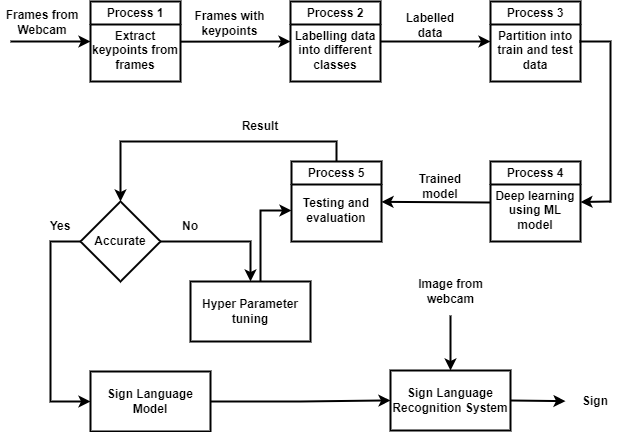

The diagram above was exported from draw.io. Its source (the exported page's mxGraphModel, read from the mxfile embedded in the PNG):
<mxGraphModel dx="733" dy="329" grid="1" gridSize="12" guides="1" tooltips="1" connect="1" arrows="1" fold="1" page="1" pageScale="1" pageWidth="827" pageHeight="1169" math="0" shadow="0">
  <root>
    <mxCell id="WIyWlLk6GJQsqaUBKTNV-0" />
    <mxCell id="WIyWlLk6GJQsqaUBKTNV-1" parent="WIyWlLk6GJQsqaUBKTNV-0" />
    <mxCell id="yFkeKYwFdPi2oIirmAaR-3" value="" style="endArrow=classic;html=1;rounded=0;labelBackgroundColor=none;fontColor=default;strokeWidth=2;fontStyle=1" parent="WIyWlLk6GJQsqaUBKTNV-1" edge="1">
      <mxGeometry width="50" height="50" relative="1" as="geometry">
        <mxPoint x="120" y="120" as="sourcePoint" />
        <mxPoint x="200" y="120" as="targetPoint" />
      </mxGeometry>
    </mxCell>
    <mxCell id="yFkeKYwFdPi2oIirmAaR-4" value="Frames from Webcam" style="text;html=1;strokeColor=none;fillColor=none;align=center;verticalAlign=middle;whiteSpace=wrap;rounded=0;labelBackgroundColor=none;strokeWidth=2;fontSize=12;fontStyle=1" parent="WIyWlLk6GJQsqaUBKTNV-1" vertex="1">
      <mxGeometry x="111" y="86" width="82" height="30" as="geometry" />
    </mxCell>
    <mxCell id="yFkeKYwFdPi2oIirmAaR-8" value="Process 1" style="swimlane;whiteSpace=wrap;html=1;labelBackgroundColor=none;rounded=0;strokeWidth=2;fontStyle=1" parent="WIyWlLk6GJQsqaUBKTNV-1" vertex="1">
      <mxGeometry x="200" y="80" width="90" height="80" as="geometry">
        <mxRectangle x="200" y="80" width="100" height="30" as="alternateBounds" />
      </mxGeometry>
    </mxCell>
    <mxCell id="yFkeKYwFdPi2oIirmAaR-9" value="Extract keypoints from frames" style="text;html=1;strokeColor=none;fillColor=none;align=center;verticalAlign=middle;whiteSpace=wrap;rounded=0;labelBackgroundColor=none;strokeWidth=2;fontStyle=1" parent="yFkeKYwFdPi2oIirmAaR-8" vertex="1">
      <mxGeometry y="34" width="90" height="30" as="geometry" />
    </mxCell>
    <mxCell id="yFkeKYwFdPi2oIirmAaR-10" value="" style="endArrow=classic;html=1;rounded=0;exitX=0.997;exitY=0.205;exitDx=0;exitDy=0;exitPerimeter=0;labelBackgroundColor=none;fontColor=default;strokeWidth=2;fontStyle=1" parent="WIyWlLk6GJQsqaUBKTNV-1" source="yFkeKYwFdPi2oIirmAaR-9" edge="1">
      <mxGeometry width="50" height="50" relative="1" as="geometry">
        <mxPoint x="340" y="160" as="sourcePoint" />
        <mxPoint x="400" y="120" as="targetPoint" />
      </mxGeometry>
    </mxCell>
    <mxCell id="yFkeKYwFdPi2oIirmAaR-11" value="Frames with keypoints" style="text;html=1;strokeColor=none;fillColor=none;align=center;verticalAlign=middle;whiteSpace=wrap;rounded=0;labelBackgroundColor=none;strokeWidth=2;fontStyle=1" parent="WIyWlLk6GJQsqaUBKTNV-1" vertex="1">
      <mxGeometry x="300" y="87" width="79" height="30" as="geometry" />
    </mxCell>
    <mxCell id="yFkeKYwFdPi2oIirmAaR-13" value="Process 2" style="swimlane;whiteSpace=wrap;html=1;labelBackgroundColor=none;rounded=0;strokeWidth=2;fontStyle=1" parent="WIyWlLk6GJQsqaUBKTNV-1" vertex="1">
      <mxGeometry x="400" y="80" width="90" height="80" as="geometry">
        <mxRectangle x="200" y="80" width="100" height="30" as="alternateBounds" />
      </mxGeometry>
    </mxCell>
    <mxCell id="yFkeKYwFdPi2oIirmAaR-14" value="Labelling data into different classes" style="text;html=1;strokeColor=none;fillColor=none;align=center;verticalAlign=middle;whiteSpace=wrap;rounded=0;labelBackgroundColor=none;strokeWidth=2;fontStyle=1" parent="yFkeKYwFdPi2oIirmAaR-13" vertex="1">
      <mxGeometry y="34" width="90" height="30" as="geometry" />
    </mxCell>
    <mxCell id="yFkeKYwFdPi2oIirmAaR-16" value="" style="endArrow=classic;html=1;rounded=0;labelBackgroundColor=none;fontColor=default;strokeWidth=2;fontStyle=1" parent="WIyWlLk6GJQsqaUBKTNV-1" edge="1">
      <mxGeometry width="50" height="50" relative="1" as="geometry">
        <mxPoint x="490" y="120" as="sourcePoint" />
        <mxPoint x="600" y="120" as="targetPoint" />
      </mxGeometry>
    </mxCell>
    <mxCell id="yFkeKYwFdPi2oIirmAaR-18" value="Labelled data" style="text;html=1;strokeColor=none;fillColor=none;align=center;verticalAlign=middle;whiteSpace=wrap;rounded=0;labelBackgroundColor=none;strokeWidth=2;fontStyle=1" parent="WIyWlLk6GJQsqaUBKTNV-1" vertex="1">
      <mxGeometry x="510" y="89" width="60" height="30" as="geometry" />
    </mxCell>
    <mxCell id="yFkeKYwFdPi2oIirmAaR-20" value="Process 3" style="swimlane;whiteSpace=wrap;html=1;labelBackgroundColor=none;rounded=0;strokeWidth=2;fontStyle=1" parent="WIyWlLk6GJQsqaUBKTNV-1" vertex="1">
      <mxGeometry x="600" y="80" width="90" height="80" as="geometry">
        <mxRectangle x="200" y="80" width="100" height="30" as="alternateBounds" />
      </mxGeometry>
    </mxCell>
    <mxCell id="yFkeKYwFdPi2oIirmAaR-21" value="Partition into train and test data" style="text;html=1;strokeColor=none;fillColor=none;align=center;verticalAlign=middle;whiteSpace=wrap;rounded=0;labelBackgroundColor=none;strokeWidth=2;fontStyle=1" parent="yFkeKYwFdPi2oIirmAaR-20" vertex="1">
      <mxGeometry y="34" width="90" height="30" as="geometry" />
    </mxCell>
    <mxCell id="yFkeKYwFdPi2oIirmAaR-23" value="Process 4" style="swimlane;whiteSpace=wrap;html=1;labelBackgroundColor=none;rounded=0;strokeWidth=2;fontStyle=1" parent="WIyWlLk6GJQsqaUBKTNV-1" vertex="1">
      <mxGeometry x="600" y="240" width="90" height="80" as="geometry">
        <mxRectangle x="200" y="80" width="100" height="30" as="alternateBounds" />
      </mxGeometry>
    </mxCell>
    <mxCell id="yFkeKYwFdPi2oIirmAaR-24" value="Deep learning using ML model" style="text;html=1;strokeColor=none;fillColor=none;align=center;verticalAlign=middle;whiteSpace=wrap;rounded=0;labelBackgroundColor=none;strokeWidth=2;fontStyle=1" parent="yFkeKYwFdPi2oIirmAaR-23" vertex="1">
      <mxGeometry y="34" width="90" height="30" as="geometry" />
    </mxCell>
    <mxCell id="yFkeKYwFdPi2oIirmAaR-77" style="edgeStyle=orthogonalEdgeStyle;rounded=0;orthogonalLoop=1;jettySize=auto;html=1;exitX=1;exitY=0.5;exitDx=0;exitDy=0;entryX=0.5;entryY=0;entryDx=0;entryDy=0;labelBackgroundColor=none;fontColor=default;strokeWidth=2;fontStyle=1" parent="WIyWlLk6GJQsqaUBKTNV-1" source="yFkeKYwFdPi2oIirmAaR-27" target="yFkeKYwFdPi2oIirmAaR-49" edge="1">
      <mxGeometry relative="1" as="geometry" />
    </mxCell>
    <mxCell id="yFkeKYwFdPi2oIirmAaR-78" style="edgeStyle=orthogonalEdgeStyle;rounded=0;orthogonalLoop=1;jettySize=auto;html=1;entryX=0;entryY=0.5;entryDx=0;entryDy=0;labelBackgroundColor=none;fontColor=default;strokeWidth=2;fontStyle=1" parent="WIyWlLk6GJQsqaUBKTNV-1" source="yFkeKYwFdPi2oIirmAaR-27" target="yFkeKYwFdPi2oIirmAaR-54" edge="1">
      <mxGeometry relative="1" as="geometry">
        <mxPoint x="150" y="480" as="targetPoint" />
        <Array as="points">
          <mxPoint x="160" y="320" />
          <mxPoint x="160" y="480" />
        </Array>
      </mxGeometry>
    </mxCell>
    <mxCell id="yFkeKYwFdPi2oIirmAaR-27" value="Accurate" style="rhombus;whiteSpace=wrap;html=1;labelBackgroundColor=none;rounded=0;strokeWidth=2;fontStyle=1" parent="WIyWlLk6GJQsqaUBKTNV-1" vertex="1">
      <mxGeometry x="190" y="280" width="80" height="80" as="geometry" />
    </mxCell>
    <mxCell id="yFkeKYwFdPi2oIirmAaR-28" value="" style="endArrow=classic;html=1;rounded=0;entryX=1;entryY=0.178;entryDx=0;entryDy=0;entryPerimeter=0;labelBackgroundColor=none;fontColor=default;strokeWidth=2;fontStyle=1" parent="WIyWlLk6GJQsqaUBKTNV-1" edge="1">
      <mxGeometry width="50" height="50" relative="1" as="geometry">
        <mxPoint x="600" y="281" as="sourcePoint" />
        <mxPoint x="491" y="280.34" as="targetPoint" />
      </mxGeometry>
    </mxCell>
    <mxCell id="yFkeKYwFdPi2oIirmAaR-29" value="Process 5" style="swimlane;whiteSpace=wrap;html=1;labelBackgroundColor=none;rounded=0;strokeWidth=2;fontStyle=1" parent="WIyWlLk6GJQsqaUBKTNV-1" vertex="1">
      <mxGeometry x="401" y="240" width="90" height="80" as="geometry">
        <mxRectangle x="200" y="80" width="100" height="30" as="alternateBounds" />
      </mxGeometry>
    </mxCell>
    <mxCell id="yFkeKYwFdPi2oIirmAaR-30" value="Testing and evaluation" style="text;html=1;strokeColor=none;fillColor=none;align=center;verticalAlign=middle;whiteSpace=wrap;rounded=0;labelBackgroundColor=none;strokeWidth=2;fontStyle=1" parent="yFkeKYwFdPi2oIirmAaR-29" vertex="1">
      <mxGeometry y="34" width="90" height="30" as="geometry" />
    </mxCell>
    <mxCell id="yFkeKYwFdPi2oIirmAaR-31" value="Trained model" style="text;html=1;strokeColor=none;fillColor=none;align=center;verticalAlign=middle;whiteSpace=wrap;rounded=0;labelBackgroundColor=none;strokeWidth=2;fontStyle=1" parent="WIyWlLk6GJQsqaUBKTNV-1" vertex="1">
      <mxGeometry x="520" y="250" width="60" height="30" as="geometry" />
    </mxCell>
    <mxCell id="yFkeKYwFdPi2oIirmAaR-38" value="" style="shape=partialRectangle;whiteSpace=wrap;html=1;bottom=0;right=0;fillColor=none;direction=south;labelBackgroundColor=none;rounded=0;strokeWidth=2;fontStyle=1" parent="WIyWlLk6GJQsqaUBKTNV-1" vertex="1">
      <mxGeometry x="690" y="120" width="30" height="160" as="geometry" />
    </mxCell>
    <mxCell id="yFkeKYwFdPi2oIirmAaR-43" value="Result" style="text;html=1;strokeColor=none;fillColor=none;align=center;verticalAlign=middle;whiteSpace=wrap;rounded=0;labelBackgroundColor=none;strokeWidth=2;fontStyle=1" parent="WIyWlLk6GJQsqaUBKTNV-1" vertex="1">
      <mxGeometry x="340" y="190" width="60" height="30" as="geometry" />
    </mxCell>
    <mxCell id="yFkeKYwFdPi2oIirmAaR-76" style="edgeStyle=orthogonalEdgeStyle;rounded=0;orthogonalLoop=1;jettySize=auto;html=1;entryX=0;entryY=0.5;entryDx=0;entryDy=0;labelBackgroundColor=none;fontColor=default;strokeWidth=2;fontStyle=1" parent="WIyWlLk6GJQsqaUBKTNV-1" source="yFkeKYwFdPi2oIirmAaR-49" target="yFkeKYwFdPi2oIirmAaR-30" edge="1">
      <mxGeometry relative="1" as="geometry">
        <mxPoint x="150" y="220" as="targetPoint" />
        <Array as="points">
          <mxPoint x="370" y="289" />
        </Array>
      </mxGeometry>
    </mxCell>
    <mxCell id="yFkeKYwFdPi2oIirmAaR-49" value="Hyper Parameter tuning" style="rounded=0;whiteSpace=wrap;html=1;labelBackgroundColor=none;strokeWidth=2;fontStyle=1" parent="WIyWlLk6GJQsqaUBKTNV-1" vertex="1">
      <mxGeometry x="300" y="360" width="120" height="60" as="geometry" />
    </mxCell>
    <mxCell id="yFkeKYwFdPi2oIirmAaR-79" style="edgeStyle=orthogonalEdgeStyle;rounded=0;orthogonalLoop=1;jettySize=auto;html=1;entryX=0;entryY=0.5;entryDx=0;entryDy=0;labelBackgroundColor=none;fontColor=default;strokeWidth=2;fontStyle=1" parent="WIyWlLk6GJQsqaUBKTNV-1" source="yFkeKYwFdPi2oIirmAaR-54" target="yFkeKYwFdPi2oIirmAaR-67" edge="1">
      <mxGeometry relative="1" as="geometry">
        <Array as="points">
          <mxPoint x="410" y="480" />
          <mxPoint x="410" y="479" />
        </Array>
      </mxGeometry>
    </mxCell>
    <mxCell id="yFkeKYwFdPi2oIirmAaR-54" value="Sign Language &lt;br&gt;Model" style="rounded=0;whiteSpace=wrap;html=1;labelBackgroundColor=none;strokeWidth=2;fontStyle=1" parent="WIyWlLk6GJQsqaUBKTNV-1" vertex="1">
      <mxGeometry x="200" y="450" width="120" height="60" as="geometry" />
    </mxCell>
    <mxCell id="yFkeKYwFdPi2oIirmAaR-56" value="No" style="text;html=1;strokeColor=none;fillColor=none;align=center;verticalAlign=middle;whiteSpace=wrap;rounded=0;labelBackgroundColor=none;strokeWidth=2;fontStyle=1" parent="WIyWlLk6GJQsqaUBKTNV-1" vertex="1">
      <mxGeometry x="270" y="290" width="60" height="30" as="geometry" />
    </mxCell>
    <mxCell id="yFkeKYwFdPi2oIirmAaR-57" value="Yes" style="text;html=1;strokeColor=none;fillColor=none;align=center;verticalAlign=middle;whiteSpace=wrap;rounded=0;labelBackgroundColor=none;strokeWidth=2;fontStyle=1" parent="WIyWlLk6GJQsqaUBKTNV-1" vertex="1">
      <mxGeometry x="140" y="290" width="60" height="30" as="geometry" />
    </mxCell>
    <mxCell id="yFkeKYwFdPi2oIirmAaR-68" style="edgeStyle=orthogonalEdgeStyle;rounded=0;orthogonalLoop=1;jettySize=auto;html=1;entryX=0.5;entryY=0;entryDx=0;entryDy=0;labelBackgroundColor=none;fontColor=default;strokeWidth=2;fontStyle=1" parent="WIyWlLk6GJQsqaUBKTNV-1" source="yFkeKYwFdPi2oIirmAaR-64" target="yFkeKYwFdPi2oIirmAaR-67" edge="1">
      <mxGeometry relative="1" as="geometry">
        <mxPoint x="660" y="580" as="targetPoint" />
      </mxGeometry>
    </mxCell>
    <mxCell id="yFkeKYwFdPi2oIirmAaR-64" value="Image from &lt;br&gt;webcam" style="text;html=1;align=center;verticalAlign=middle;resizable=0;points=[];autosize=1;strokeColor=none;fillColor=none;labelBackgroundColor=none;rounded=0;strokeWidth=2;fontStyle=1" parent="WIyWlLk6GJQsqaUBKTNV-1" vertex="1">
      <mxGeometry x="512" y="346" width="96" height="48" as="geometry" />
    </mxCell>
    <mxCell id="yFkeKYwFdPi2oIirmAaR-67" value="Sign Language Recognition System" style="rounded=0;whiteSpace=wrap;html=1;labelBackgroundColor=none;strokeWidth=2;fontStyle=1" parent="WIyWlLk6GJQsqaUBKTNV-1" vertex="1">
      <mxGeometry x="500" y="449" width="120" height="60" as="geometry" />
    </mxCell>
    <mxCell id="yFkeKYwFdPi2oIirmAaR-70" value="Sign" style="text;html=1;strokeColor=none;fillColor=none;align=center;verticalAlign=middle;whiteSpace=wrap;rounded=0;labelBackgroundColor=none;strokeWidth=2;fontStyle=1" parent="WIyWlLk6GJQsqaUBKTNV-1" vertex="1">
      <mxGeometry x="675.0000000000001" y="465" width="60" height="30" as="geometry" />
    </mxCell>
    <mxCell id="yFkeKYwFdPi2oIirmAaR-71" value="" style="endArrow=classic;html=1;rounded=0;exitX=1;exitY=0;exitDx=0;exitDy=0;entryX=1;entryY=0.25;entryDx=0;entryDy=0;labelBackgroundColor=none;fontColor=default;strokeWidth=2;fontStyle=1" parent="WIyWlLk6GJQsqaUBKTNV-1" source="yFkeKYwFdPi2oIirmAaR-38" edge="1">
      <mxGeometry width="50" height="50" relative="1" as="geometry">
        <mxPoint x="720" y="281" as="sourcePoint" />
        <mxPoint x="690" y="280.5" as="targetPoint" />
      </mxGeometry>
    </mxCell>
    <mxCell id="yFkeKYwFdPi2oIirmAaR-72" style="edgeStyle=orthogonalEdgeStyle;rounded=0;orthogonalLoop=1;jettySize=auto;html=1;entryX=0.5;entryY=0;entryDx=0;entryDy=0;exitX=0.5;exitY=0;exitDx=0;exitDy=0;labelBackgroundColor=none;fontColor=default;strokeWidth=2;fontStyle=1" parent="WIyWlLk6GJQsqaUBKTNV-1" source="yFkeKYwFdPi2oIirmAaR-29" target="yFkeKYwFdPi2oIirmAaR-27" edge="1">
      <mxGeometry relative="1" as="geometry" />
    </mxCell>
    <mxCell id="yFkeKYwFdPi2oIirmAaR-82" value="" style="endArrow=classic;html=1;rounded=0;exitX=1;exitY=0.5;exitDx=0;exitDy=0;labelBackgroundColor=none;fontColor=default;strokeWidth=2;fontStyle=1" parent="WIyWlLk6GJQsqaUBKTNV-1" source="yFkeKYwFdPi2oIirmAaR-67" target="yFkeKYwFdPi2oIirmAaR-70" edge="1">
      <mxGeometry width="50" height="50" relative="1" as="geometry">
        <mxPoint x="550" y="460" as="sourcePoint" />
        <mxPoint x="600" y="410" as="targetPoint" />
      </mxGeometry>
    </mxCell>
  </root>
</mxGraphModel>